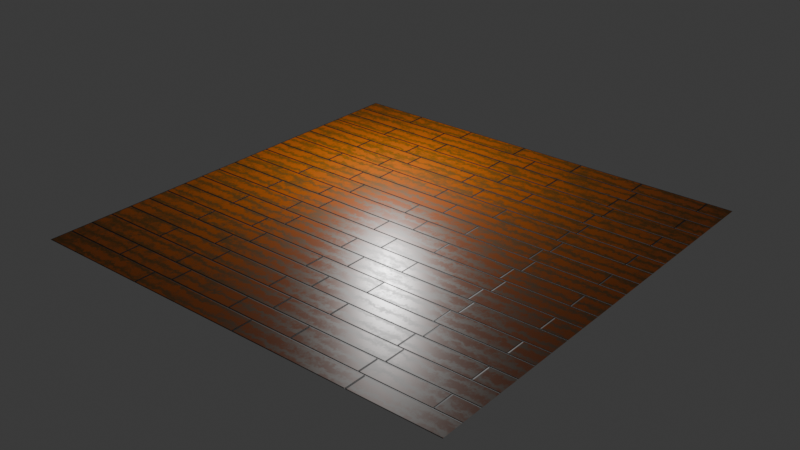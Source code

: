 # Source: wood_floor.blend  (saved by Blender 4.0.36; exported with 4.5.12 LTS)
import bpy
from mathutils import Matrix  # noqa: F401  (used for matrix-valued properties, if any)

bpy.ops.wm.read_factory_settings(use_empty=True)
scene = bpy.context.scene
scene.name = 'Scene'

# ---- collections
col_collection = bpy.data.collections.new('Collection'); scene.collection.children.link(col_collection)

# ---- materials (node trees are filled in below, after node groups)
mat_material_001 = bpy.data.materials.new('Material.001')
mat_material_001.use_transparent_shadow = False

# ---- material node trees
mat_material_001.use_nodes = True; mat_material_001.node_tree.nodes.clear()
_N = mat_material_001.node_tree.nodes; _L = mat_material_001.node_tree.links
n0 = _N.new('ShaderNodeBsdfPrincipled'); n0.name = 'Principled BSDF.001'; n0.location = (10, 210)
n0.inputs[0].default_value = (0.05729, 0.02296, 0.0, 1.0)
n0.inputs[2].default_value = 0.4236
n0.inputs[3].default_value = 1.45
n1 = _N.new('ShaderNodeBsdfPrincipled'); n1.name = 'Principled BSDF'; n1.location = (-376, 257)
n1.inputs[0].default_value = (0.1574, 0.03493, 0.0, 1.0)
n1.inputs[2].default_value = 0.3218
n1.inputs[3].default_value = 1.45
n2 = _N.new('ShaderNodeMix'); n2.name = 'Mix'; n2.location = (194, 701)
n3 = _N.new('ShaderNodeTexNoise'); n3.name = 'Musgrave Texture'; n3.location = (-247, 912)
n3.width = 150
n3.normalize = False
n3.inputs[2].default_value = -17.3
n3.inputs[3].default_value = 14.0
n3.inputs[4].default_value = 0.8123
n4 = _N.new('ShaderNodeTexWave'); n4.name = 'Wave Texture'; n4.location = (-230, 606)
n4.bands_direction = 'Y'
n4.rings_direction = 'SPHERICAL'
n4.inputs[1].default_value = -10.3
n4.inputs[2].default_value = -5.0
n4.inputs[3].default_value = 3.5
n4.inputs[4].default_value = -2.2
n4.inputs[5].default_value = 1.0
n4.inputs[6].default_value = -0.6
n5 = _N.new('ShaderNodeMixShader'); n5.name = 'Mix Shader'; n5.location = (390, 368)
n6 = _N.new('ShaderNodeTexBrick'); n6.name = 'Brick Texture'; n6.location = (453, 936)
n6.offset = 1.0
n6.squash = 1.7
n6.inputs[4].default_value = 7.0
n6.inputs[6].default_value = 0.7
n6.inputs[8].default_value = 1.1
n6.inputs[9].default_value = 0.35
n7 = _N.new('ShaderNodeBump'); n7.name = 'Bump'; n7.location = (763, 263)
n7.invert = True
n7.inputs[1].default_value = 1.0
n7.inputs[2].default_value = 1.0
n8 = _N.new('ShaderNodeBsdfPrincipled'); n8.name = 'Principled BSDF.002'; n8.location = (1142, 326)
n8.inputs[0].default_value = (0.0, 0.0, 0.0, 1.0)
n8.inputs[2].default_value = 0.5582
n8.inputs[3].default_value = 1.45
n9 = _N.new('ShaderNodeMixShader'); n9.name = 'Mix Shader.001'; n9.location = (1549, 549)
n10 = _N.new('ShaderNodeOutputMaterial'); n10.name = 'Material Output'; n10.location = (1809, 542)
_L.new(n1.outputs[0], n5.inputs[1])
_L.new(n9.outputs[0], n10.inputs[0])
_L.new(n0.outputs[0], n5.inputs[2])
_L.new(n2.outputs[0], n5.inputs[0])
_L.new(n3.outputs[0], n2.inputs[2])
_L.new(n4.outputs[1], n2.inputs[3])
_L.new(n4.outputs[1], n2.inputs[0])
_L.new(n5.outputs[0], n9.inputs[1])
_L.new(n8.outputs[0], n9.inputs[2])
_L.new(n6.outputs[1], n9.inputs[0])
_L.new(n7.outputs[0], n8.inputs[5])
_L.new(n6.outputs[1], n7.inputs[3])
n10.is_active_output = True

# ---- world
world_world = bpy.data.worlds.new('World'); scene.world = world_world
world_world.use_nodes = True; world_world.node_tree.nodes.clear()
_N = world_world.node_tree.nodes; _L = world_world.node_tree.links
n0 = _N.new('ShaderNodeOutputWorld'); n0.name = 'World Output'; n0.location = (300, 300)
n1 = _N.new('ShaderNodeBackground'); n1.name = 'Background'; n1.location = (10, 300)
n1.inputs[0].default_value = (0.05088, 0.05088, 0.05088, 1.0)
_L.new(n1.outputs[0], n0.inputs[0])
n0.is_active_output = True
world_world.color = (0.05088, 0.05088, 0.05088)
world_world.use_sun_shadow = False
world_world.sun_shadow_jitter_overblur = 0.0

# ---- lights
light_point = bpy.data.lights.new('Point', 'POINT')
light_point.transmission_factor = 0.0
light_point.use_soft_falloff = False
light_point.energy = 1750.0
light_point.shadow_maximum_resolution = 0.006
light_point.use_absolute_resolution = True

# ---- meshes
me_plane = bpy.data.meshes.new('Plane')
me_plane.from_pydata([(-5.0, -5.0, 0.0), (5.0, -5.0, 0.0), (-5.0, 5.0, 0.0), (5.0, 5.0, 0.0)], [], [(0, 1, 3, 2)])
_uv = me_plane.uv_layers.new(name='UVMap')
_uv.uv.foreach_set('vector', [0.0, 0.0, 1.0, 0.0, 1.0, 1.0, 0.0, 1.0])
me_plane.materials.append(mat_material_001)
me_plane.update()

# ---- objects
ob_plane = bpy.data.objects.new('Plane', me_plane)
ob_point = bpy.data.objects.new('Point', light_point)

# ---- transforms, parenting, visibility, modifiers, constraints
ob_plane.location = (0.0, 0.0, 0.0)
ob_point.location = (-2.083, 2.045, 3.055)

# ---- collection membership
col_collection.objects.link(ob_plane)
col_collection.objects.link(ob_point)

# ---- scene / render settings (as saved in the file)
scene.frame_start = 1; scene.frame_end = 250; scene.frame_set(1)
scene.render.engine = 'BLENDER_EEVEE_NEXT'
scene.cycles.sampling_pattern = 'TABULATED_SOBOL'
bpy.context.view_layer.update()

# ---- added for rendering (the .blend has no active camera): camera
cam_auto = bpy.data.cameras.new('AutoCamera')
cam_auto.lens = 50.0
cam_auto.sensor_width = 36.0
cam_auto.clip_end = 1000.0
ob_auto_camera = bpy.data.objects.new('AutoCamera', cam_auto)
scene.collection.objects.link(ob_auto_camera)
ob_auto_camera.location = (13.0847, -15.7016, 10.4677)
ob_auto_camera.rotation_euler = (1.09748, -7.21219e-08, 0.694738)
scene.camera = ob_auto_camera
bpy.context.view_layer.update()
